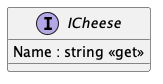

The diagram above was rendered by PlantUML. Its source (embedded in the PNG):
@startuml
interface ICheese {
    Name : string <<get>>
}
@enduml